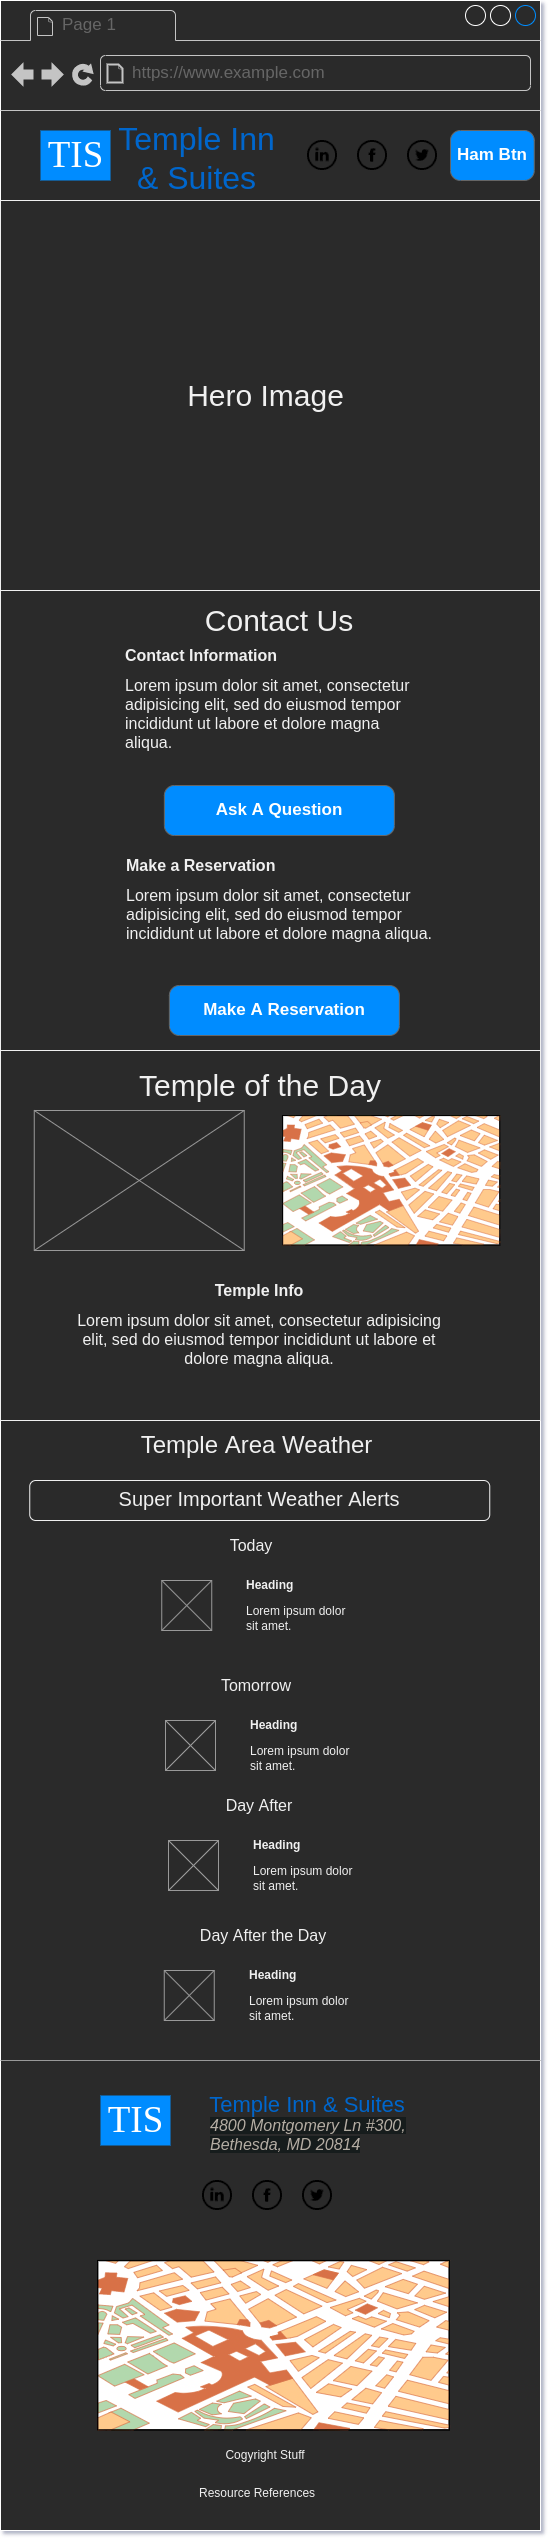

The diagram above was exported from draw.io. Its source (the exported page's mxGraphModel, read from the mxfile embedded in the PNG):
<mxGraphModel dx="2062" dy="1209" grid="1" gridSize="10" guides="1" tooltips="1" connect="1" arrows="1" fold="1" page="1" pageScale="1" pageWidth="827" pageHeight="1169" math="0" shadow="0">
  <root>
    <mxCell id="DOJ5U22zLayEkMqpUvbu-0" />
    <mxCell id="DOJ5U22zLayEkMqpUvbu-1" parent="DOJ5U22zLayEkMqpUvbu-0" />
    <mxCell id="DOJ5U22zLayEkMqpUvbu-2" value="" style="strokeWidth=1;shadow=0;dashed=0;align=center;html=1;shape=mxgraph.mockup.containers.browserWindow;rSize=0;strokeColor2=#008cff;strokeColor3=#c4c4c4;mainText=,;recursiveResize=0;strokeColor=#FFFFFF;fontColor=#FFFFFF;" vertex="1" parent="DOJ5U22zLayEkMqpUvbu-1">
      <mxGeometry x="10" y="10" width="540" height="2530" as="geometry" />
    </mxCell>
    <mxCell id="DOJ5U22zLayEkMqpUvbu-3" value="Page 1" style="strokeWidth=1;shadow=0;dashed=0;align=center;html=1;shape=mxgraph.mockup.containers.anchor;fontSize=17;fontColor=#666666;align=left;" vertex="1" parent="DOJ5U22zLayEkMqpUvbu-2">
      <mxGeometry x="60" y="12" width="110" height="26" as="geometry" />
    </mxCell>
    <mxCell id="DOJ5U22zLayEkMqpUvbu-4" value="https://www.example.com" style="strokeWidth=1;shadow=0;dashed=0;align=center;html=1;shape=mxgraph.mockup.containers.anchor;rSize=0;fontSize=17;fontColor=#666666;align=left;" vertex="1" parent="DOJ5U22zLayEkMqpUvbu-2">
      <mxGeometry x="130" y="60" width="250" height="26" as="geometry" />
    </mxCell>
    <mxCell id="DOJ5U22zLayEkMqpUvbu-5" value="Temple Inn &amp;amp; Suites" style="text;html=1;strokeColor=none;fillColor=none;align=center;verticalAlign=middle;whiteSpace=wrap;rounded=0;fontSize=32;fontColor=#0066CC;" vertex="1" parent="DOJ5U22zLayEkMqpUvbu-2">
      <mxGeometry x="117.25" y="115" width="159" height="85" as="geometry" />
    </mxCell>
    <mxCell id="DOJ5U22zLayEkMqpUvbu-7" value="" style="shape=image;html=1;verticalAlign=top;verticalLabelPosition=bottom;labelBackgroundColor=#ffffff;imageAspect=0;aspect=fixed;image=https://cdn3.iconfinder.com/data/icons/peelicons-vol-1/50/LinkedIn-128.png;fillColor=#008CFF;fontSize=13;fontColor=#0066CC;" vertex="1" parent="DOJ5U22zLayEkMqpUvbu-2">
      <mxGeometry x="202" y="2180" width="30" height="30" as="geometry" />
    </mxCell>
    <mxCell id="DOJ5U22zLayEkMqpUvbu-8" value="" style="shape=image;html=1;verticalAlign=top;verticalLabelPosition=bottom;labelBackgroundColor=#ffffff;imageAspect=0;aspect=fixed;image=https://cdn3.iconfinder.com/data/icons/peelicons-vol-1/50/Facebook-128.png;fillColor=#008CFF;fontSize=13;fontColor=#0066CC;" vertex="1" parent="DOJ5U22zLayEkMqpUvbu-2">
      <mxGeometry x="252" y="2180" width="30" height="30" as="geometry" />
    </mxCell>
    <mxCell id="DOJ5U22zLayEkMqpUvbu-9" value="" style="shape=image;html=1;verticalAlign=top;verticalLabelPosition=bottom;labelBackgroundColor=#ffffff;imageAspect=0;aspect=fixed;image=https://cdn3.iconfinder.com/data/icons/peelicons-vol-1/50/Twitter-128.png;fillColor=#008CFF;fontSize=13;fontColor=#0066CC;" vertex="1" parent="DOJ5U22zLayEkMqpUvbu-2">
      <mxGeometry x="302" y="2180" width="30" height="30" as="geometry" />
    </mxCell>
    <mxCell id="DOJ5U22zLayEkMqpUvbu-10" value="TIS" style="text;html=1;align=center;verticalAlign=middle;resizable=0;points=[];autosize=1;fontSize=37;fontFamily=Tahoma;fillColor=#008CFF;fontColor=#FFFFFF;" vertex="1" parent="DOJ5U22zLayEkMqpUvbu-2">
      <mxGeometry x="40" y="130" width="70" height="50" as="geometry" />
    </mxCell>
    <mxCell id="DOJ5U22zLayEkMqpUvbu-11" value="" style="rounded=0;whiteSpace=wrap;html=1;" vertex="1" parent="DOJ5U22zLayEkMqpUvbu-2">
      <mxGeometry y="200" width="540" height="390" as="geometry" />
    </mxCell>
    <mxCell id="DOJ5U22zLayEkMqpUvbu-12" value="&lt;font style=&quot;font-size: 30px;&quot;&gt;Hero Image&lt;/font&gt;" style="text;html=1;strokeColor=none;fillColor=none;align=center;verticalAlign=middle;whiteSpace=wrap;rounded=0;" vertex="1" parent="DOJ5U22zLayEkMqpUvbu-2">
      <mxGeometry x="163.75" y="362.5" width="202.5" height="65" as="geometry" />
    </mxCell>
    <mxCell id="DOJ5U22zLayEkMqpUvbu-13" value="" style="rounded=0;whiteSpace=wrap;html=1;fontSize=30;" vertex="1" parent="DOJ5U22zLayEkMqpUvbu-2">
      <mxGeometry y="590" width="540" height="460" as="geometry" />
    </mxCell>
    <mxCell id="DOJ5U22zLayEkMqpUvbu-14" value="Contact Us" style="text;html=1;strokeColor=none;fillColor=none;align=center;verticalAlign=middle;whiteSpace=wrap;rounded=0;fontSize=30;" vertex="1" parent="DOJ5U22zLayEkMqpUvbu-2">
      <mxGeometry x="163.88" y="605" width="230" height="30" as="geometry" />
    </mxCell>
    <mxCell id="DOJ5U22zLayEkMqpUvbu-15" value="Make A Reservation" style="strokeWidth=1;shadow=0;dashed=0;align=center;html=1;shape=mxgraph.mockup.buttons.button;strokeColor=#666666;fontColor=#ffffff;mainText=;buttonStyle=round;fontSize=17;fontStyle=1;fillColor=#008cff;whiteSpace=wrap;" vertex="1" parent="DOJ5U22zLayEkMqpUvbu-2">
      <mxGeometry x="168.88" y="985" width="230" height="50" as="geometry" />
    </mxCell>
    <mxCell id="DOJ5U22zLayEkMqpUvbu-16" value="" style="rounded=0;whiteSpace=wrap;html=1;fontSize=30;" vertex="1" parent="DOJ5U22zLayEkMqpUvbu-2">
      <mxGeometry y="1050" width="540" height="370" as="geometry" />
    </mxCell>
    <mxCell id="DOJ5U22zLayEkMqpUvbu-17" value="Temple of the Day" style="text;html=1;strokeColor=none;fillColor=none;align=center;verticalAlign=middle;whiteSpace=wrap;rounded=0;fontSize=30;" vertex="1" parent="DOJ5U22zLayEkMqpUvbu-2">
      <mxGeometry x="130" y="1070" width="260" height="30" as="geometry" />
    </mxCell>
    <mxCell id="DOJ5U22zLayEkMqpUvbu-18" value="" style="verticalLabelPosition=bottom;shadow=0;dashed=0;align=center;html=1;verticalAlign=top;strokeWidth=1;shape=mxgraph.mockup.graphics.simpleIcon;strokeColor=#999999;fontSize=30;" vertex="1" parent="DOJ5U22zLayEkMqpUvbu-2">
      <mxGeometry x="33.75" y="1110" width="210" height="140" as="geometry" />
    </mxCell>
    <mxCell id="DOJ5U22zLayEkMqpUvbu-19" value="&lt;h1 style=&quot;font-size: 16px;&quot;&gt;&lt;span style=&quot;background-color: initial;&quot;&gt;Temple Info&lt;/span&gt;&lt;/h1&gt;&lt;h1 style=&quot;font-size: 16px;&quot;&gt;&lt;span style=&quot;background-color: initial; font-weight: normal;&quot;&gt;Lorem ipsum dolor sit amet, consectetur adipisicing elit, sed do eiusmod tempor incididunt ut labore et dolore magna aliqua.&lt;/span&gt;&lt;br&gt;&lt;/h1&gt;" style="text;html=1;strokeColor=none;fillColor=none;spacing=5;spacingTop=-20;whiteSpace=wrap;overflow=hidden;rounded=0;fontSize=16;align=center;" vertex="1" parent="DOJ5U22zLayEkMqpUvbu-2">
      <mxGeometry x="64.25" y="1280" width="390" height="120" as="geometry" />
    </mxCell>
    <mxCell id="DOJ5U22zLayEkMqpUvbu-20" value="Temple Area Weather" style="text;html=1;strokeColor=none;fillColor=none;align=center;verticalAlign=middle;whiteSpace=wrap;rounded=0;fontSize=24;" vertex="1" parent="DOJ5U22zLayEkMqpUvbu-2">
      <mxGeometry x="102.75" y="1430" width="307" height="30" as="geometry" />
    </mxCell>
    <mxCell id="DOJ5U22zLayEkMqpUvbu-21" value="Today" style="text;html=1;strokeColor=none;fillColor=none;align=center;verticalAlign=middle;whiteSpace=wrap;rounded=0;fontSize=16;" vertex="1" parent="DOJ5U22zLayEkMqpUvbu-2">
      <mxGeometry x="221.25" y="1530" width="60" height="30" as="geometry" />
    </mxCell>
    <mxCell id="DOJ5U22zLayEkMqpUvbu-22" value="" style="verticalLabelPosition=bottom;shadow=0;dashed=0;align=center;html=1;verticalAlign=top;strokeWidth=1;shape=mxgraph.mockup.graphics.simpleIcon;strokeColor=#999999;fontSize=16;" vertex="1" parent="DOJ5U22zLayEkMqpUvbu-2">
      <mxGeometry x="161.25" y="1580" width="50" height="50" as="geometry" />
    </mxCell>
    <mxCell id="DOJ5U22zLayEkMqpUvbu-23" value="&lt;h1 style=&quot;font-size: 12px;&quot;&gt;Heading&lt;/h1&gt;&lt;p style=&quot;font-size: 12px;&quot;&gt;Lorem ipsum dolor sit amet, consectetur adipisicing elit, sed do eiusmod tempor incididunt ut labore et dolore magna aliqua.&lt;/p&gt;" style="text;html=1;strokeColor=none;fillColor=none;spacing=5;spacingTop=-20;whiteSpace=wrap;overflow=hidden;rounded=0;fontSize=12;" vertex="1" parent="DOJ5U22zLayEkMqpUvbu-2">
      <mxGeometry x="241.25" y="1580" width="110" height="50" as="geometry" />
    </mxCell>
    <mxCell id="DOJ5U22zLayEkMqpUvbu-24" value="Tomorrow" style="text;html=1;strokeColor=none;fillColor=none;align=center;verticalAlign=middle;whiteSpace=wrap;rounded=0;fontSize=16;" vertex="1" parent="DOJ5U22zLayEkMqpUvbu-2">
      <mxGeometry x="191.25" y="1670" width="130" height="30" as="geometry" />
    </mxCell>
    <mxCell id="DOJ5U22zLayEkMqpUvbu-25" value="" style="verticalLabelPosition=bottom;shadow=0;dashed=0;align=center;html=1;verticalAlign=top;strokeWidth=1;shape=mxgraph.mockup.graphics.simpleIcon;strokeColor=#999999;fontSize=16;" vertex="1" parent="DOJ5U22zLayEkMqpUvbu-2">
      <mxGeometry x="165" y="1720" width="50" height="50" as="geometry" />
    </mxCell>
    <mxCell id="DOJ5U22zLayEkMqpUvbu-26" value="&lt;h1 style=&quot;font-size: 12px;&quot;&gt;Heading&lt;/h1&gt;&lt;p style=&quot;font-size: 12px;&quot;&gt;Lorem ipsum dolor sit amet, consectetur adipisicing elit, sed do eiusmod tempor incididunt ut labore et dolore magna aliqua.&lt;/p&gt;" style="text;html=1;strokeColor=none;fillColor=none;spacing=5;spacingTop=-20;whiteSpace=wrap;overflow=hidden;rounded=0;fontSize=12;" vertex="1" parent="DOJ5U22zLayEkMqpUvbu-2">
      <mxGeometry x="245" y="1720" width="110" height="50" as="geometry" />
    </mxCell>
    <mxCell id="DOJ5U22zLayEkMqpUvbu-27" value="Day After" style="text;html=1;strokeColor=none;fillColor=none;align=center;verticalAlign=middle;whiteSpace=wrap;rounded=0;fontSize=16;" vertex="1" parent="DOJ5U22zLayEkMqpUvbu-2">
      <mxGeometry x="194.25" y="1790" width="130" height="30" as="geometry" />
    </mxCell>
    <mxCell id="DOJ5U22zLayEkMqpUvbu-28" value="" style="verticalLabelPosition=bottom;shadow=0;dashed=0;align=center;html=1;verticalAlign=top;strokeWidth=1;shape=mxgraph.mockup.graphics.simpleIcon;strokeColor=#999999;fontSize=16;" vertex="1" parent="DOJ5U22zLayEkMqpUvbu-2">
      <mxGeometry x="168" y="1840" width="50" height="50" as="geometry" />
    </mxCell>
    <mxCell id="DOJ5U22zLayEkMqpUvbu-29" value="&lt;h1 style=&quot;font-size: 12px;&quot;&gt;Heading&lt;/h1&gt;&lt;p style=&quot;font-size: 12px;&quot;&gt;Lorem ipsum dolor sit amet, consectetur adipisicing elit, sed do eiusmod tempor incididunt ut labore et dolore magna aliqua.&lt;/p&gt;" style="text;html=1;strokeColor=none;fillColor=none;spacing=5;spacingTop=-20;whiteSpace=wrap;overflow=hidden;rounded=0;fontSize=12;" vertex="1" parent="DOJ5U22zLayEkMqpUvbu-2">
      <mxGeometry x="248" y="1840" width="110" height="50" as="geometry" />
    </mxCell>
    <mxCell id="DOJ5U22zLayEkMqpUvbu-30" value="Day After the Day" style="text;html=1;strokeColor=none;fillColor=none;align=center;verticalAlign=middle;whiteSpace=wrap;rounded=0;fontSize=16;" vertex="1" parent="DOJ5U22zLayEkMqpUvbu-2">
      <mxGeometry x="198" y="1920" width="130" height="30" as="geometry" />
    </mxCell>
    <mxCell id="DOJ5U22zLayEkMqpUvbu-31" value="" style="verticalLabelPosition=bottom;shadow=0;dashed=0;align=center;html=1;verticalAlign=top;strokeWidth=1;shape=mxgraph.mockup.graphics.simpleIcon;strokeColor=#999999;fontSize=16;" vertex="1" parent="DOJ5U22zLayEkMqpUvbu-2">
      <mxGeometry x="163.75" y="1970" width="50" height="50" as="geometry" />
    </mxCell>
    <mxCell id="DOJ5U22zLayEkMqpUvbu-32" value="&lt;h1 style=&quot;font-size: 12px;&quot;&gt;Heading&lt;/h1&gt;&lt;p style=&quot;font-size: 12px;&quot;&gt;Lorem ipsum dolor sit amet, consectetur adipisicing elit, sed do eiusmod tempor incididunt ut labore et dolore magna aliqua.&lt;/p&gt;" style="text;html=1;strokeColor=none;fillColor=none;spacing=5;spacingTop=-20;whiteSpace=wrap;overflow=hidden;rounded=0;fontSize=12;" vertex="1" parent="DOJ5U22zLayEkMqpUvbu-2">
      <mxGeometry x="243.75" y="1970" width="110" height="50" as="geometry" />
    </mxCell>
    <mxCell id="DOJ5U22zLayEkMqpUvbu-33" value="" style="verticalLabelPosition=bottom;shadow=0;dashed=0;align=center;html=1;verticalAlign=top;strokeWidth=1;shape=mxgraph.mockup.misc.map;fontSize=18;" vertex="1" parent="DOJ5U22zLayEkMqpUvbu-2">
      <mxGeometry x="282" y="1115" width="218" height="130" as="geometry" />
    </mxCell>
    <mxCell id="DOJ5U22zLayEkMqpUvbu-37" value="" style="shape=image;html=1;verticalAlign=top;verticalLabelPosition=bottom;labelBackgroundColor=#ffffff;imageAspect=0;aspect=fixed;image=https://cdn3.iconfinder.com/data/icons/peelicons-vol-1/50/Facebook-128.png;fillColor=#008CFF;fontSize=13;fontColor=#0066CC;" vertex="1" parent="DOJ5U22zLayEkMqpUvbu-2">
      <mxGeometry x="357" y="140" width="30" height="30" as="geometry" />
    </mxCell>
    <mxCell id="DOJ5U22zLayEkMqpUvbu-38" value="" style="shape=image;html=1;verticalAlign=top;verticalLabelPosition=bottom;labelBackgroundColor=#ffffff;imageAspect=0;aspect=fixed;image=https://cdn3.iconfinder.com/data/icons/peelicons-vol-1/50/Twitter-128.png;fillColor=#008CFF;fontSize=13;fontColor=#0066CC;" vertex="1" parent="DOJ5U22zLayEkMqpUvbu-2">
      <mxGeometry x="407" y="140" width="30" height="30" as="geometry" />
    </mxCell>
    <mxCell id="DOJ5U22zLayEkMqpUvbu-39" value="" style="shape=image;html=1;verticalAlign=top;verticalLabelPosition=bottom;labelBackgroundColor=#ffffff;imageAspect=0;aspect=fixed;image=https://cdn3.iconfinder.com/data/icons/peelicons-vol-1/50/LinkedIn-128.png;fillColor=#008CFF;fontSize=13;fontColor=#0066CC;" vertex="1" parent="DOJ5U22zLayEkMqpUvbu-2">
      <mxGeometry x="307" y="140" width="30" height="30" as="geometry" />
    </mxCell>
    <mxCell id="DOJ5U22zLayEkMqpUvbu-40" value="&lt;h1 style=&quot;font-size: 16px;&quot;&gt;&lt;span style=&quot;background-color: initial;&quot;&gt;Contact Information&lt;/span&gt;&lt;/h1&gt;&lt;h1 style=&quot;font-size: 16px;&quot;&gt;&lt;span style=&quot;background-color: initial; font-weight: normal;&quot;&gt;Lorem ipsum dolor sit amet, consectetur adipisicing elit, sed do eiusmod tempor incididunt ut labore et dolore magna aliqua.&lt;/span&gt;&lt;br&gt;&lt;/h1&gt;&lt;div&gt;&lt;span style=&quot;background-color: initial; font-weight: normal;&quot;&gt;&lt;br&gt;&lt;/span&gt;&lt;/div&gt;&lt;div&gt;&lt;span style=&quot;background-color: initial; font-weight: normal;&quot;&gt;Important Information you should be reading&lt;/span&gt;&lt;/div&gt;" style="text;html=1;strokeColor=none;fillColor=none;spacing=5;spacingTop=-20;whiteSpace=wrap;overflow=hidden;rounded=0;fontSize=16;" vertex="1" parent="DOJ5U22zLayEkMqpUvbu-2">
      <mxGeometry x="120.13" y="645" width="306.25" height="140" as="geometry" />
    </mxCell>
    <mxCell id="DOJ5U22zLayEkMqpUvbu-41" value="&lt;h1 style=&quot;font-size: 16px;&quot;&gt;Make a Reservation&lt;/h1&gt;&lt;h1 style=&quot;font-size: 16px;&quot;&gt;&lt;span style=&quot;background-color: initial; font-weight: normal;&quot;&gt;Lorem ipsum dolor sit amet, consectetur adipisicing elit, sed do eiusmod tempor incididunt ut labore et dolore magna aliqua.&lt;/span&gt;&lt;br&gt;&lt;/h1&gt;" style="text;html=1;strokeColor=none;fillColor=none;spacing=5;spacingTop=-20;whiteSpace=wrap;overflow=hidden;rounded=0;fontSize=16;" vertex="1" parent="DOJ5U22zLayEkMqpUvbu-2">
      <mxGeometry x="120.75" y="855" width="316.25" height="130" as="geometry" />
    </mxCell>
    <mxCell id="DOJ5U22zLayEkMqpUvbu-42" value="Ask A Question" style="strokeWidth=1;shadow=0;dashed=0;align=center;html=1;shape=mxgraph.mockup.buttons.button;strokeColor=#666666;fontColor=#ffffff;mainText=;buttonStyle=round;fontSize=17;fontStyle=1;fillColor=#008cff;whiteSpace=wrap;" vertex="1" parent="DOJ5U22zLayEkMqpUvbu-2">
      <mxGeometry x="163.88" y="785" width="230" height="50" as="geometry" />
    </mxCell>
    <mxCell id="DOJ5U22zLayEkMqpUvbu-45" value="" style="verticalLabelPosition=bottom;shadow=0;dashed=0;align=center;html=1;verticalAlign=top;strokeWidth=1;shape=mxgraph.mockup.misc.map;fontSize=22;" vertex="1" parent="DOJ5U22zLayEkMqpUvbu-2">
      <mxGeometry x="97" y="2260" width="353" height="170" as="geometry" />
    </mxCell>
    <mxCell id="DOJ5U22zLayEkMqpUvbu-47" value="Ham Btn" style="strokeWidth=1;shadow=0;dashed=0;align=center;html=1;shape=mxgraph.mockup.buttons.button;strokeColor=#666666;fontColor=#ffffff;mainText=;buttonStyle=round;fontSize=17;fontStyle=1;fillColor=#008cff;whiteSpace=wrap;" vertex="1" parent="DOJ5U22zLayEkMqpUvbu-2">
      <mxGeometry x="450" y="130" width="83.75" height="50" as="geometry" />
    </mxCell>
    <mxCell id="DOJ5U22zLayEkMqpUvbu-43" value="Temple Inn &amp;amp; Suites" style="text;html=1;strokeColor=none;fillColor=none;align=center;verticalAlign=middle;whiteSpace=wrap;rounded=0;fontSize=22;fontColor=#0066CC;" vertex="1" parent="DOJ5U22zLayEkMqpUvbu-2">
      <mxGeometry x="207" y="2095" width="200" height="20" as="geometry" />
    </mxCell>
    <mxCell id="DOJ5U22zLayEkMqpUvbu-48" value="&lt;h1 style=&quot;font-size: 16px;&quot;&gt;&lt;em style=&quot;color: rgb(180, 174, 164); font-family: &amp;quot;Lato Extended&amp;quot;, Lato, &amp;quot;Helvetica Neue&amp;quot;, Helvetica, Arial, sans-serif; font-weight: 400; background-color: rgb(24, 26, 27);&quot;&gt;4800 Montgomery Ln #300, Bethesda, MD 20814&lt;/em&gt;&lt;br&gt;&lt;/h1&gt;" style="text;html=1;strokeColor=none;fillColor=none;spacing=5;spacingTop=-20;whiteSpace=wrap;overflow=hidden;rounded=0;fontSize=16;" vertex="1" parent="DOJ5U22zLayEkMqpUvbu-2">
      <mxGeometry x="205" y="2115" width="210" height="40" as="geometry" />
    </mxCell>
    <mxCell id="DOJ5U22zLayEkMqpUvbu-44" value="TIS" style="text;html=1;align=center;verticalAlign=middle;resizable=0;points=[];autosize=1;fontSize=37;fontFamily=Tahoma;fillColor=#008CFF;fontColor=#FFFFFF;" vertex="1" parent="DOJ5U22zLayEkMqpUvbu-2">
      <mxGeometry x="100" y="2095" width="70" height="50" as="geometry" />
    </mxCell>
    <mxCell id="DOJ5U22zLayEkMqpUvbu-36" value="Cogyright Stuff" style="text;html=1;strokeColor=none;fillColor=none;align=center;verticalAlign=middle;whiteSpace=wrap;rounded=0;fontSize=12;" vertex="1" parent="DOJ5U22zLayEkMqpUvbu-2">
      <mxGeometry x="175" y="2440" width="180" height="30" as="geometry" />
    </mxCell>
    <mxCell id="DOJ5U22zLayEkMqpUvbu-46" value="&lt;span style=&quot;color: rgb(240, 240, 240); font-family: Helvetica; font-size: 12px; font-style: normal; font-variant-ligatures: normal; font-variant-caps: normal; font-weight: 400; letter-spacing: normal; orphans: 2; text-align: center; text-indent: 0px; text-transform: none; widows: 2; word-spacing: 0px; -webkit-text-stroke-width: 0px; background-color: rgb(42, 42, 42); text-decoration-thickness: initial; text-decoration-style: initial; text-decoration-color: initial; float: none; display: inline !important;&quot;&gt;Resource References&lt;/span&gt;" style="text;whiteSpace=wrap;html=1;fontSize=22;" vertex="1" parent="DOJ5U22zLayEkMqpUvbu-2">
      <mxGeometry x="197" y="2470" width="140" height="40" as="geometry" />
    </mxCell>
    <mxCell id="DOJ5U22zLayEkMqpUvbu-34" value="" style="rounded=1;whiteSpace=wrap;html=1;fontSize=18;" vertex="1" parent="DOJ5U22zLayEkMqpUvbu-2">
      <mxGeometry x="29.25" y="1480" width="460" height="40" as="geometry" />
    </mxCell>
    <mxCell id="YBKNeFw-9rQDOURHYszP-0" value="&lt;font style=&quot;font-size: 20px;&quot;&gt;Super Important Weather Alerts&lt;/font&gt;" style="text;html=1;strokeColor=none;fillColor=none;align=center;verticalAlign=middle;whiteSpace=wrap;rounded=0;fontSize=32;" vertex="1" parent="DOJ5U22zLayEkMqpUvbu-2">
      <mxGeometry x="89.25" y="1480" width="340" height="30" as="geometry" />
    </mxCell>
    <mxCell id="DOJ5U22zLayEkMqpUvbu-6" value="" style="verticalLabelPosition=bottom;shadow=0;dashed=0;align=center;html=1;verticalAlign=top;strokeWidth=1;shape=mxgraph.mockup.markup.line;strokeColor=#999999;fillColor=#008CFF;fontSize=13;fontColor=#0066CC;" vertex="1" parent="DOJ5U22zLayEkMqpUvbu-1">
      <mxGeometry x="10" y="2060" width="540" height="20" as="geometry" />
    </mxCell>
  </root>
</mxGraphModel>